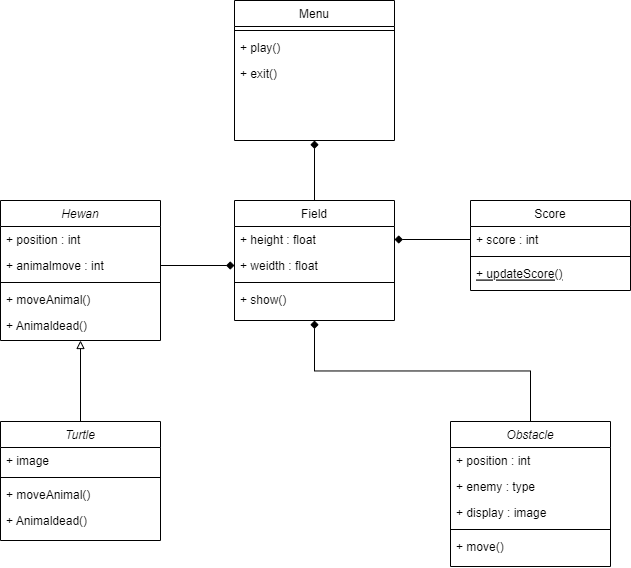

The diagram above was exported from draw.io. Its source (the exported page's mxGraphModel, read from the mxfile embedded in the PNG):
<mxGraphModel dx="934" dy="600" grid="1" gridSize="10" guides="1" tooltips="1" connect="1" arrows="1" fold="1" page="1" pageScale="1" pageWidth="827" pageHeight="1169" math="0" shadow="0">
  <root>
    <mxCell id="RymE7TQQDPMEPG1PkNVf-0" />
    <mxCell id="RymE7TQQDPMEPG1PkNVf-1" parent="RymE7TQQDPMEPG1PkNVf-0" />
    <mxCell id="RymE7TQQDPMEPG1PkNVf-2" value="Hewan" style="swimlane;fontStyle=2;align=center;verticalAlign=top;childLayout=stackLayout;horizontal=1;startSize=26;horizontalStack=0;resizeParent=1;resizeLast=0;collapsible=1;marginBottom=0;rounded=0;shadow=0;strokeWidth=1;" parent="RymE7TQQDPMEPG1PkNVf-1" vertex="1">
      <mxGeometry x="100" y="230" width="160" height="140" as="geometry">
        <mxRectangle x="230" y="140" width="160" height="26" as="alternateBounds" />
      </mxGeometry>
    </mxCell>
    <mxCell id="RymE7TQQDPMEPG1PkNVf-3" value="+ position : int" style="text;align=left;verticalAlign=top;spacingLeft=4;spacingRight=4;overflow=hidden;rotatable=0;points=[[0,0.5],[1,0.5]];portConstraint=eastwest;" parent="RymE7TQQDPMEPG1PkNVf-2" vertex="1">
      <mxGeometry y="26" width="160" height="26" as="geometry" />
    </mxCell>
    <mxCell id="RymE7TQQDPMEPG1PkNVf-4" value="+ animalmove : int" style="text;align=left;verticalAlign=top;spacingLeft=4;spacingRight=4;overflow=hidden;rotatable=0;points=[[0,0.5],[1,0.5]];portConstraint=eastwest;rounded=0;shadow=0;html=0;" parent="RymE7TQQDPMEPG1PkNVf-2" vertex="1">
      <mxGeometry y="52" width="160" height="26" as="geometry" />
    </mxCell>
    <mxCell id="RymE7TQQDPMEPG1PkNVf-5" value="" style="line;html=1;strokeWidth=1;align=left;verticalAlign=middle;spacingTop=-1;spacingLeft=3;spacingRight=3;rotatable=0;labelPosition=right;points=[];portConstraint=eastwest;" parent="RymE7TQQDPMEPG1PkNVf-2" vertex="1">
      <mxGeometry y="78" width="160" height="8" as="geometry" />
    </mxCell>
    <mxCell id="RymE7TQQDPMEPG1PkNVf-6" value="+ moveAnimal()" style="text;align=left;verticalAlign=top;spacingLeft=4;spacingRight=4;overflow=hidden;rotatable=0;points=[[0,0.5],[1,0.5]];portConstraint=eastwest;" parent="RymE7TQQDPMEPG1PkNVf-2" vertex="1">
      <mxGeometry y="86" width="160" height="26" as="geometry" />
    </mxCell>
    <mxCell id="RymE7TQQDPMEPG1PkNVf-7" value="+ Animaldead()" style="text;align=left;verticalAlign=top;spacingLeft=4;spacingRight=4;overflow=hidden;rotatable=0;points=[[0,0.5],[1,0.5]];portConstraint=eastwest;" parent="RymE7TQQDPMEPG1PkNVf-2" vertex="1">
      <mxGeometry y="112" width="160" height="26" as="geometry" />
    </mxCell>
    <mxCell id="RymE7TQQDPMEPG1PkNVf-10" value="Menu" style="swimlane;fontStyle=0;align=center;verticalAlign=top;childLayout=stackLayout;horizontal=1;startSize=26;horizontalStack=0;resizeParent=1;resizeLast=0;collapsible=1;marginBottom=0;rounded=0;shadow=0;strokeWidth=1;" parent="RymE7TQQDPMEPG1PkNVf-1" vertex="1">
      <mxGeometry x="334" y="30" width="160" height="140" as="geometry">
        <mxRectangle x="550" y="140" width="160" height="26" as="alternateBounds" />
      </mxGeometry>
    </mxCell>
    <mxCell id="RymE7TQQDPMEPG1PkNVf-13" value="" style="line;html=1;strokeWidth=1;align=left;verticalAlign=middle;spacingTop=-1;spacingLeft=3;spacingRight=3;rotatable=0;labelPosition=right;points=[];portConstraint=eastwest;" parent="RymE7TQQDPMEPG1PkNVf-10" vertex="1">
      <mxGeometry y="26" width="160" height="8" as="geometry" />
    </mxCell>
    <mxCell id="RymE7TQQDPMEPG1PkNVf-14" value="+ play()" style="text;align=left;verticalAlign=top;spacingLeft=4;spacingRight=4;overflow=hidden;rotatable=0;points=[[0,0.5],[1,0.5]];portConstraint=eastwest;" parent="RymE7TQQDPMEPG1PkNVf-10" vertex="1">
      <mxGeometry y="34" width="160" height="26" as="geometry" />
    </mxCell>
    <mxCell id="p5_PVBFdxx5EuC3rB1IA-1" value="+ exit()" style="text;align=left;verticalAlign=top;spacingLeft=4;spacingRight=4;overflow=hidden;rotatable=0;points=[[0,0.5],[1,0.5]];portConstraint=eastwest;" parent="RymE7TQQDPMEPG1PkNVf-10" vertex="1">
      <mxGeometry y="60" width="160" height="26" as="geometry" />
    </mxCell>
    <mxCell id="RymE7TQQDPMEPG1PkNVf-15" value="Score" style="swimlane;fontStyle=0;align=center;verticalAlign=top;childLayout=stackLayout;horizontal=1;startSize=26;horizontalStack=0;resizeParent=1;resizeLast=0;collapsible=1;marginBottom=0;rounded=0;shadow=0;strokeWidth=1;" parent="RymE7TQQDPMEPG1PkNVf-1" vertex="1">
      <mxGeometry x="570" y="230" width="160" height="90" as="geometry">
        <mxRectangle x="130" y="380" width="160" height="26" as="alternateBounds" />
      </mxGeometry>
    </mxCell>
    <mxCell id="RymE7TQQDPMEPG1PkNVf-16" value="+ score : int" style="text;align=left;verticalAlign=top;spacingLeft=4;spacingRight=4;overflow=hidden;rotatable=0;points=[[0,0.5],[1,0.5]];portConstraint=eastwest;" parent="RymE7TQQDPMEPG1PkNVf-15" vertex="1">
      <mxGeometry y="26" width="160" height="26" as="geometry" />
    </mxCell>
    <mxCell id="RymE7TQQDPMEPG1PkNVf-17" value="" style="line;html=1;strokeWidth=1;align=left;verticalAlign=middle;spacingTop=-1;spacingLeft=3;spacingRight=3;rotatable=0;labelPosition=right;points=[];portConstraint=eastwest;" parent="RymE7TQQDPMEPG1PkNVf-15" vertex="1">
      <mxGeometry y="52" width="160" height="8" as="geometry" />
    </mxCell>
    <mxCell id="RymE7TQQDPMEPG1PkNVf-18" value="+ updateScore()" style="text;align=left;verticalAlign=top;spacingLeft=4;spacingRight=4;overflow=hidden;rotatable=0;points=[[0,0.5],[1,0.5]];portConstraint=eastwest;fontStyle=4" parent="RymE7TQQDPMEPG1PkNVf-15" vertex="1">
      <mxGeometry y="60" width="160" height="26" as="geometry" />
    </mxCell>
    <mxCell id="9BCPZssnsNuGSSwcKPmT-0" style="edgeStyle=orthogonalEdgeStyle;rounded=0;orthogonalLoop=1;jettySize=auto;html=1;exitX=0.5;exitY=0;exitDx=0;exitDy=0;entryX=0.5;entryY=1;entryDx=0;entryDy=0;endArrow=diamond;endFill=1;" parent="RymE7TQQDPMEPG1PkNVf-1" source="RymE7TQQDPMEPG1PkNVf-26" target="RymE7TQQDPMEPG1PkNVf-10" edge="1">
      <mxGeometry relative="1" as="geometry" />
    </mxCell>
    <mxCell id="RymE7TQQDPMEPG1PkNVf-26" value="Field" style="swimlane;fontStyle=0;align=center;verticalAlign=top;childLayout=stackLayout;horizontal=1;startSize=26;horizontalStack=0;resizeParent=1;resizeLast=0;collapsible=1;marginBottom=0;rounded=0;shadow=0;strokeWidth=1;" parent="RymE7TQQDPMEPG1PkNVf-1" vertex="1">
      <mxGeometry x="334" y="230" width="160" height="120" as="geometry">
        <mxRectangle x="550" y="140" width="160" height="26" as="alternateBounds" />
      </mxGeometry>
    </mxCell>
    <mxCell id="RymE7TQQDPMEPG1PkNVf-27" value="+ height : float" style="text;align=left;verticalAlign=top;spacingLeft=4;spacingRight=4;overflow=hidden;rotatable=0;points=[[0,0.5],[1,0.5]];portConstraint=eastwest;rounded=0;shadow=0;html=0;" parent="RymE7TQQDPMEPG1PkNVf-26" vertex="1">
      <mxGeometry y="26" width="160" height="26" as="geometry" />
    </mxCell>
    <mxCell id="RymE7TQQDPMEPG1PkNVf-28" value="+ weidth : float" style="text;align=left;verticalAlign=top;spacingLeft=4;spacingRight=4;overflow=hidden;rotatable=0;points=[[0,0.5],[1,0.5]];portConstraint=eastwest;rounded=0;shadow=0;html=0;" parent="RymE7TQQDPMEPG1PkNVf-26" vertex="1">
      <mxGeometry y="52" width="160" height="26" as="geometry" />
    </mxCell>
    <mxCell id="RymE7TQQDPMEPG1PkNVf-29" value="" style="line;html=1;strokeWidth=1;align=left;verticalAlign=middle;spacingTop=-1;spacingLeft=3;spacingRight=3;rotatable=0;labelPosition=right;points=[];portConstraint=eastwest;" parent="RymE7TQQDPMEPG1PkNVf-26" vertex="1">
      <mxGeometry y="78" width="160" height="8" as="geometry" />
    </mxCell>
    <mxCell id="RymE7TQQDPMEPG1PkNVf-30" value="+ show()" style="text;align=left;verticalAlign=top;spacingLeft=4;spacingRight=4;overflow=hidden;rotatable=0;points=[[0,0.5],[1,0.5]];portConstraint=eastwest;" parent="RymE7TQQDPMEPG1PkNVf-26" vertex="1">
      <mxGeometry y="86" width="160" height="26" as="geometry" />
    </mxCell>
    <mxCell id="9BCPZssnsNuGSSwcKPmT-5" style="edgeStyle=orthogonalEdgeStyle;rounded=0;orthogonalLoop=1;jettySize=auto;html=1;exitX=0.5;exitY=0;exitDx=0;exitDy=0;entryX=0.5;entryY=1;entryDx=0;entryDy=0;endArrow=diamond;endFill=1;" parent="RymE7TQQDPMEPG1PkNVf-1" source="RymE7TQQDPMEPG1PkNVf-31" target="RymE7TQQDPMEPG1PkNVf-26" edge="1">
      <mxGeometry relative="1" as="geometry" />
    </mxCell>
    <mxCell id="RymE7TQQDPMEPG1PkNVf-31" value="Obstacle" style="swimlane;fontStyle=2;align=center;verticalAlign=top;childLayout=stackLayout;horizontal=1;startSize=26;horizontalStack=0;resizeParent=1;resizeLast=0;collapsible=1;marginBottom=0;rounded=0;shadow=0;strokeWidth=1;" parent="RymE7TQQDPMEPG1PkNVf-1" vertex="1">
      <mxGeometry x="550" y="451" width="160" height="145" as="geometry">
        <mxRectangle x="230" y="140" width="160" height="26" as="alternateBounds" />
      </mxGeometry>
    </mxCell>
    <mxCell id="RymE7TQQDPMEPG1PkNVf-32" value="+ position : int" style="text;align=left;verticalAlign=top;spacingLeft=4;spacingRight=4;overflow=hidden;rotatable=0;points=[[0,0.5],[1,0.5]];portConstraint=eastwest;" parent="RymE7TQQDPMEPG1PkNVf-31" vertex="1">
      <mxGeometry y="26" width="160" height="26" as="geometry" />
    </mxCell>
    <mxCell id="RymE7TQQDPMEPG1PkNVf-33" value="+ enemy : type" style="text;align=left;verticalAlign=top;spacingLeft=4;spacingRight=4;overflow=hidden;rotatable=0;points=[[0,0.5],[1,0.5]];portConstraint=eastwest;rounded=0;shadow=0;html=0;" parent="RymE7TQQDPMEPG1PkNVf-31" vertex="1">
      <mxGeometry y="52" width="160" height="26" as="geometry" />
    </mxCell>
    <mxCell id="RymE7TQQDPMEPG1PkNVf-34" value="+ display : image" style="text;align=left;verticalAlign=top;spacingLeft=4;spacingRight=4;overflow=hidden;rotatable=0;points=[[0,0.5],[1,0.5]];portConstraint=eastwest;rounded=0;shadow=0;html=0;" parent="RymE7TQQDPMEPG1PkNVf-31" vertex="1">
      <mxGeometry y="78" width="160" height="26" as="geometry" />
    </mxCell>
    <mxCell id="RymE7TQQDPMEPG1PkNVf-35" value="" style="line;html=1;strokeWidth=1;align=left;verticalAlign=middle;spacingTop=-1;spacingLeft=3;spacingRight=3;rotatable=0;labelPosition=right;points=[];portConstraint=eastwest;" parent="RymE7TQQDPMEPG1PkNVf-31" vertex="1">
      <mxGeometry y="104" width="160" height="8" as="geometry" />
    </mxCell>
    <mxCell id="RymE7TQQDPMEPG1PkNVf-36" value="+ move()" style="text;align=left;verticalAlign=top;spacingLeft=4;spacingRight=4;overflow=hidden;rotatable=0;points=[[0,0.5],[1,0.5]];portConstraint=eastwest;" parent="RymE7TQQDPMEPG1PkNVf-31" vertex="1">
      <mxGeometry y="112" width="160" height="26" as="geometry" />
    </mxCell>
    <mxCell id="9BCPZssnsNuGSSwcKPmT-3" style="edgeStyle=orthogonalEdgeStyle;rounded=0;orthogonalLoop=1;jettySize=auto;html=1;exitX=0.5;exitY=0;exitDx=0;exitDy=0;entryX=0.5;entryY=1;entryDx=0;entryDy=0;endArrow=block;endFill=0;" parent="RymE7TQQDPMEPG1PkNVf-1" source="RymE7TQQDPMEPG1PkNVf-37" target="RymE7TQQDPMEPG1PkNVf-2" edge="1">
      <mxGeometry relative="1" as="geometry" />
    </mxCell>
    <mxCell id="RymE7TQQDPMEPG1PkNVf-37" value="Turtle" style="swimlane;fontStyle=2;align=center;verticalAlign=top;childLayout=stackLayout;horizontal=1;startSize=26;horizontalStack=0;resizeParent=1;resizeLast=0;collapsible=1;marginBottom=0;rounded=0;shadow=0;strokeWidth=1;" parent="RymE7TQQDPMEPG1PkNVf-1" vertex="1">
      <mxGeometry x="100" y="451" width="160" height="119" as="geometry">
        <mxRectangle x="230" y="140" width="160" height="26" as="alternateBounds" />
      </mxGeometry>
    </mxCell>
    <mxCell id="RymE7TQQDPMEPG1PkNVf-39" value="+ image" style="text;align=left;verticalAlign=top;spacingLeft=4;spacingRight=4;overflow=hidden;rotatable=0;points=[[0,0.5],[1,0.5]];portConstraint=eastwest;rounded=0;shadow=0;html=0;" parent="RymE7TQQDPMEPG1PkNVf-37" vertex="1">
      <mxGeometry y="26" width="160" height="26" as="geometry" />
    </mxCell>
    <mxCell id="RymE7TQQDPMEPG1PkNVf-40" value="" style="line;html=1;strokeWidth=1;align=left;verticalAlign=middle;spacingTop=-1;spacingLeft=3;spacingRight=3;rotatable=0;labelPosition=right;points=[];portConstraint=eastwest;" parent="RymE7TQQDPMEPG1PkNVf-37" vertex="1">
      <mxGeometry y="52" width="160" height="8" as="geometry" />
    </mxCell>
    <mxCell id="VLDX4T-8quKaLhq2GbTl-0" value="+ moveAnimal()" style="text;align=left;verticalAlign=top;spacingLeft=4;spacingRight=4;overflow=hidden;rotatable=0;points=[[0,0.5],[1,0.5]];portConstraint=eastwest;" vertex="1" parent="RymE7TQQDPMEPG1PkNVf-37">
      <mxGeometry y="60" width="160" height="26" as="geometry" />
    </mxCell>
    <mxCell id="VLDX4T-8quKaLhq2GbTl-1" value="+ Animaldead()" style="text;align=left;verticalAlign=top;spacingLeft=4;spacingRight=4;overflow=hidden;rotatable=0;points=[[0,0.5],[1,0.5]];portConstraint=eastwest;" vertex="1" parent="RymE7TQQDPMEPG1PkNVf-37">
      <mxGeometry y="86" width="160" height="26" as="geometry" />
    </mxCell>
    <mxCell id="9BCPZssnsNuGSSwcKPmT-1" style="edgeStyle=orthogonalEdgeStyle;rounded=0;orthogonalLoop=1;jettySize=auto;html=1;exitX=1;exitY=0.5;exitDx=0;exitDy=0;entryX=0;entryY=0.5;entryDx=0;entryDy=0;endArrow=diamond;endFill=1;" parent="RymE7TQQDPMEPG1PkNVf-1" source="RymE7TQQDPMEPG1PkNVf-4" target="RymE7TQQDPMEPG1PkNVf-28" edge="1">
      <mxGeometry relative="1" as="geometry" />
    </mxCell>
    <mxCell id="9BCPZssnsNuGSSwcKPmT-2" style="edgeStyle=orthogonalEdgeStyle;rounded=0;orthogonalLoop=1;jettySize=auto;html=1;exitX=0;exitY=0.5;exitDx=0;exitDy=0;entryX=1;entryY=0.5;entryDx=0;entryDy=0;endArrow=diamond;endFill=1;" parent="RymE7TQQDPMEPG1PkNVf-1" source="RymE7TQQDPMEPG1PkNVf-16" target="RymE7TQQDPMEPG1PkNVf-27" edge="1">
      <mxGeometry relative="1" as="geometry" />
    </mxCell>
  </root>
</mxGraphModel>